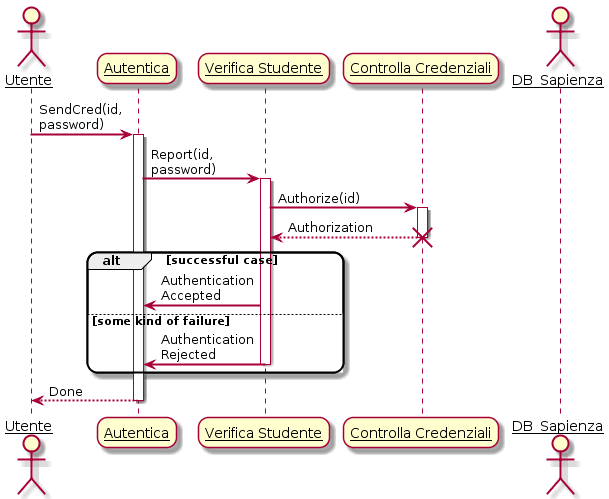

The diagram above was rendered by PlantUML. Its source (embedded in the PNG):
@startuml
skinparam sequenceArrowThickness 2
skinparam roundcorner 20
skinparam maxmessagesize 60
skinparam sequenceParticipant underline

actor Utente
participant "Autentica" as A
participant "Verifica Studente" as B
participant "Controlla Credenziali" as C
actor DB_Sapienza

Utente -> A: SendCred(id, password)
activate A

A -> B: Report(id, password)
activate B

B -> C: Authorize(id)
activate C

C --> B: Authorization
destroy C

alt successful case

    B -> A: Authentication Accepted

else some kind of failure

    B -> A: Authentication Rejected
    
deactivate B

end

A --> Utente: Done
deactivate A

@enduml